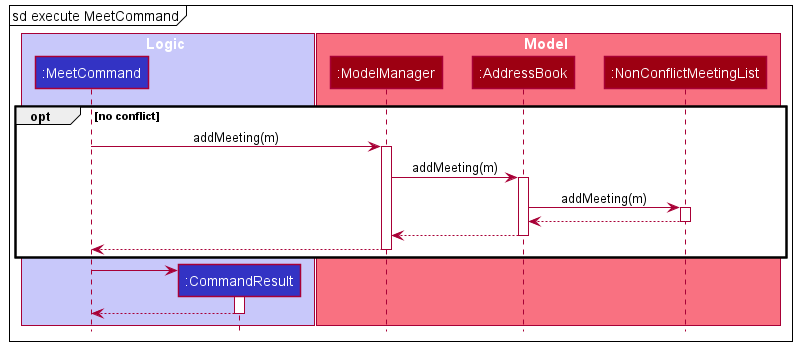

The diagram above was rendered by PlantUML. Its source (embedded in the PNG):
@startuml
!include style.puml

mainframe sd execute MeetCommand

box Logic LOGIC_COLOR_T1
participant ":MeetCommand" as MeetCommand LOGIC_COLOR
participant ":CommandResult" as CommandResult LOGIC_COLOR
end box

box Model MODEL_COLOR_T1
participant ":ModelManager" as ModelManager MODEL_COLOR
participant ":AddressBook" as AddressBook MODEL_COLOR
participant ":NonConflictMeetingList" as NonConflictMeetingList MODEL_COLOR
end box

opt no conflict
    MeetCommand -> ModelManager : addMeeting(m)
    activate ModelManager

    ModelManager -> AddressBook : addMeeting(m)
    activate AddressBook

    AddressBook -> NonConflictMeetingList : addMeeting(m)
    activate NonConflictMeetingList

    NonConflictMeetingList --> AddressBook
    deactivate NonConflictMeetingList

    AddressBook --> ModelManager
    deactivate AddressBook

    ModelManager --> MeetCommand
    deactivate ModelManager
end

create CommandResult
MeetCommand -> CommandResult
activate CommandResult

CommandResult --> MeetCommand
deactivate CommandResult
@enduml